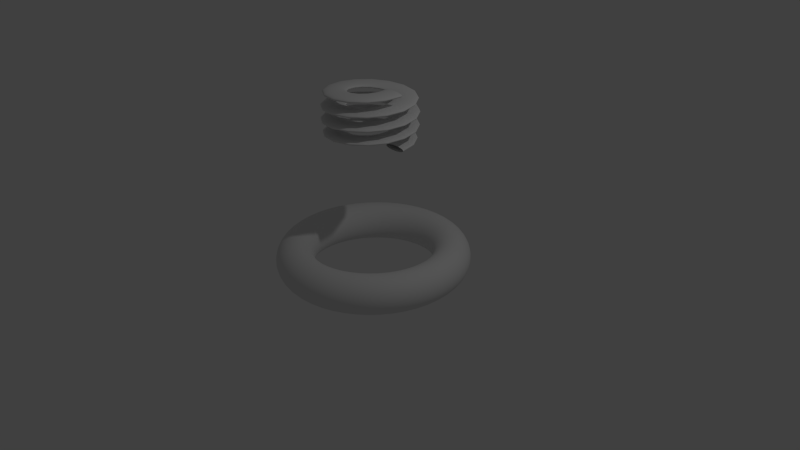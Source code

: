 # Source: doodle.blend  (saved by Blender 2.69.0; exported with 4.5.12 LTS)
import bpy
from mathutils import Matrix  # noqa: F401  (used for matrix-valued properties, if any)

bpy.ops.wm.read_factory_settings(use_empty=True)
scene = bpy.context.scene
scene.name = 'Scene'

# ---- collections
col_collection_1 = bpy.data.collections.new('Collection 1'); scene.collection.children.link(col_collection_1)

# ---- world
world_world = bpy.data.worlds.new('World'); scene.world = world_world
world_world.color = (0.05088, 0.05088, 0.05088)
world_world.use_sun_shadow = False
world_world.sun_shadow_jitter_overblur = 0.0
world_world.cycles.sampling_method = 'MANUAL'
world_world.cycles.sample_map_resolution = 256

# ---- cameras
cam_camera = bpy.data.cameras.new('Camera')
cam_camera.clip_end = 100.0
cam_camera.lens = 35.0
cam_camera.sensor_width = 32.0
cam_camera.sensor_height = 18.0
cam_camera.ortho_scale = 7.314
cam_camera.dof.focus_distance = 0.0
cam_camera.dof.aperture_fstop = 128.0

# ---- lights
light_lamp = bpy.data.lights.new('Lamp', 'POINT')
light_lamp.transmission_factor = 0.0
light_lamp.cutoff_distance = 30.0
light_lamp.energy = 100.0
light_lamp.shadow_buffer_clip_start = 1.001
light_lamp.shadow_soft_size = 0.1
light_lamp.shadow_maximum_resolution = 0.006
light_lamp.use_absolute_resolution = True
light_lamp.cycles.use_multiple_importance_sampling = False

# ---- curves / text
cu_beziercurve = bpy.data.curves.new('BezierCurve', 'CURVE')
cu_beziercurve.dimensions = '3D'
_sp = cu_beziercurve.splines.new('BEZIER'); _sp.bezier_points.add(1)
_sp.bezier_points.foreach_set('co', [1.431, 0.0, 1.0, 5.96e-08, 0.0, -1.0])
_sp.bezier_points.foreach_set('handle_left', [0.931, -2.98e-08, 1.5, -0.869, 0.0, 2.384e-07])
_sp.bezier_points.foreach_set('handle_right', [1.931, 2.98e-08, 0.5, 0.6559, 0.0, -1.755])
for _p, _l, _r in zip(_sp.bezier_points, ['ALIGNED', 'ALIGNED'], ['ALIGNED', 'ALIGNED']): _p.handle_left_type = _l; _p.handle_right_type = _r
_sp.order_u = 0
_sp.order_v = 0
cu_beziercurve.use_path = True
cu_beziercurve.use_path_clamp = True
cu_beziercurve.bevel_resolution = 0
cu_beziercurve.fill_mode = 'HALF'
cu_beziercircle_002 = bpy.data.curves.new('BezierCircle.002', 'CURVE')
cu_beziercircle_002.dimensions = '3D'
_sp = cu_beziercircle_002.splines.new('BEZIER'); _sp.bezier_points.add(3)
_sp.bezier_points.foreach_set('co', [0.3821, 6.729e-16, 1.129e-08, 0.5866, 1.219e-08, 0.2045, 0.7911, 6.729e-16, 1.129e-08, 0.5866, -1.219e-08, -0.2045])
_sp.bezier_points.foreach_set('handle_left', [0.3821, -6.73e-09, -0.1129, 0.4736, 1.219e-08, 0.2045, 0.7911, 6.73e-09, 0.1129, 0.6995, -1.219e-08, -0.2045])
_sp.bezier_points.foreach_set('handle_right', [0.3821, 6.73e-09, 0.1129, 0.6995, 1.219e-08, 0.2045, 0.7911, -6.73e-09, -0.1129, 0.4736, -1.219e-08, -0.2045])
for _p, _l, _r in zip(_sp.bezier_points, ['AUTO', 'AUTO', 'AUTO', 'AUTO'], ['AUTO', 'AUTO', 'AUTO', 'AUTO']): _p.handle_left_type = _l; _p.handle_right_type = _r
_sp.order_u = 0
_sp.order_v = 0
_sp.use_cyclic_u = True
cu_beziercircle_002.use_path = True
cu_beziercircle_002.use_path_clamp = True
cu_beziercircle_002.bevel_resolution = 0
cu_beziercircle_002.fill_mode = 'HALF'
cu_beziercircle_001 = bpy.data.curves.new('BezierCircle.001', 'CURVE')
cu_beziercircle_001.dimensions = '3D'
_sp = cu_beziercircle_001.splines.new('BEZIER'); _sp.bezier_points.add(3)
_sp.bezier_points.foreach_set('co', [-1.0, 0.0, 0.0, 0.0, 1.0, 0.0, 1.0, 0.0, 0.0, 0.0, -1.0, 0.0])
_sp.bezier_points.foreach_set('handle_left', [-1.0, -0.5521, 0.0, -0.5521, 1.0, 0.0, 1.0, 0.5521, 0.0, 0.5521, -1.0, 0.0])
_sp.bezier_points.foreach_set('handle_right', [-1.0, 0.5521, 0.0, 0.5521, 1.0, 0.0, 1.0, -0.5521, 0.0, -0.5521, -1.0, 0.0])
for _p, _l, _r in zip(_sp.bezier_points, ['AUTO', 'AUTO', 'AUTO', 'AUTO'], ['AUTO', 'AUTO', 'AUTO', 'AUTO']): _p.handle_left_type = _l; _p.handle_right_type = _r
_sp.order_u = 0
_sp.order_v = 0
_sp.use_cyclic_u = True
cu_beziercircle_001.use_path = True
cu_beziercircle_001.use_path_clamp = True
cu_beziercircle_001.bevel_resolution = 0
cu_beziercircle_001.fill_mode = 'HALF'
cu_beziercircle = bpy.data.curves.new('BezierCircle', 'CURVE')
cu_beziercircle.dimensions = '3D'
_sp = cu_beziercircle.splines.new('BEZIER'); _sp.bezier_points.add(3)
_sp.bezier_points.foreach_set('co', [-1.0, 0.0, 0.0, 0.0, 1.0, 0.0, 1.0, 0.0, 0.0, 0.0, -1.0, 0.0])
_sp.bezier_points.foreach_set('handle_left', [-1.0, -0.5521, 0.0, -0.5521, 1.0, 0.0, 1.0, 0.5521, 0.0, 0.5521, -1.0, 0.0])
_sp.bezier_points.foreach_set('handle_right', [-1.0, 0.5521, 0.0, 0.5521, 1.0, 0.0, 1.0, -0.5521, 0.0, -0.5521, -1.0, 0.0])
for _p, _l, _r in zip(_sp.bezier_points, ['AUTO', 'AUTO', 'AUTO', 'AUTO'], ['AUTO', 'AUTO', 'AUTO', 'AUTO']): _p.handle_left_type = _l; _p.handle_right_type = _r
_sp.order_u = 0
_sp.order_v = 0
_sp.use_cyclic_u = True
cu_beziercircle.use_path = True
cu_beziercircle.use_path_clamp = True
cu_beziercircle.bevel_mode = 'OBJECT'
cu_beziercircle.bevel_resolution = 0
cu_beziercircle.fill_mode = 'HALF'
lat_lattice = bpy.data.lattices.new('Lattice')
lat_lattice.points_u = 4
lat_lattice.points_v = 4
lat_lattice.points_w = 7
lat_lattice.points.foreach_set('co_deform', [-0.1645, -0.1576, -0.3972, -0.05483, -0.1576, -0.3972, 0.05483, -0.1576, -0.3972, 0.1645, -0.1576, -0.3972, -0.1645, -0.05252, -0.3972, -0.05483, -0.05252, -0.3972, 0.05483, -0.05252, -0.3972, 0.1645, -0.05252, -0.3972, -0.1645, 0.05252, -0.3972, -0.05483, 0.05252, -0.3972, 0.05483, 0.05252, -0.3972, 0.1645, 0.05252, -0.3972, -0.1645, 0.1576, -0.3972, -0.05483, 0.1576, -0.3972, 0.05483, 0.1576, -0.3972, 0.1645, 0.1576, -0.3972, -0.5, -0.5, -0.3333, -0.1667, -0.5, -0.3333, 0.1667, -0.5, -0.3333, 0.5, -0.5, -0.3333, -0.5, -0.1667, -0.3333, -0.1667, -0.1667, -0.3333, 0.1667, -0.1667, -0.3333, 0.5, -0.1667, -0.3333, -0.5, 0.1667, -0.3333, -0.1667, 0.1667, -0.3333, 0.1667, 0.1667, -0.3333, 0.5, 0.1667, -0.3333, -0.5, 0.5, -0.3333, -0.1667, 0.5, -0.3333, 0.1667, 0.5, -0.3333, 0.5, 0.5, -0.3333, -0.887, -0.8752, -0.1667, -0.2957, -0.8752, -0.1667, 0.2957, -0.8752, -0.1667, 0.887, -0.8752, -0.1667, -0.887, -0.2917, -0.1667, -0.2957, -0.2917, -0.1667, 0.2957, -0.2917, -0.1667, 0.887, -0.2917, -0.1667, -0.887, 0.2917, -0.1667, -0.2957, 0.2917, -0.1667, 0.2957, 0.2917, -0.1667, 0.887, 0.2917, -0.1667, -0.887, 0.8752, -0.1667, -0.2957, 0.8752, -0.1667, 0.2957, 0.8752, -0.1667, 0.887, 0.8752, -0.1667, -1.28, -1.243, 2.98e-08, -0.4268, -1.243, 2.98e-08, 0.4268, -1.243, 2.98e-08, 1.28, -1.243, 2.98e-08, -1.28, -0.4143, 2.98e-08, -0.4268, -0.4143, 2.98e-08, 0.4268, -0.4143, 2.98e-08, 1.28, -0.4143, 2.98e-08, -1.28, 0.4143, 2.98e-08, -0.4268, 0.4143, 2.98e-08, 0.4268, 0.4143, 2.98e-08, 1.28, 0.4143, 2.98e-08, -1.28, 1.243, 2.98e-08, -0.4268, 1.243, 2.98e-08, 0.4268, 1.243, 2.98e-08, 1.28, 1.243, 2.98e-08, -0.887, -0.8752, 0.1667, -0.2957, -0.8752, 0.1667, 0.2957, -0.8752, 0.1667, 0.887, -0.8752, 0.1667, -0.887, -0.2917, 0.1667, -0.2957, -0.2917, 0.1667, 0.2957, -0.2917, 0.1667, 0.887, -0.2917, 0.1667, -0.887, 0.2917, 0.1667, -0.2957, 0.2917, 0.1667, 0.2957, 0.2917, 0.1667, 0.887, 0.2917, 0.1667, -0.887, 0.8752, 0.1667, -0.2957, 0.8752, 0.1667, 0.2957, 0.8752, 0.1667, 0.887, 0.8752, 0.1667, -0.5, -0.5, 0.3333, -0.1667, -0.5, 0.3333, 0.1667, -0.5, 0.3333, 0.5, -0.5, 0.3333, -0.5, -0.1667, 0.3333, -0.1667, -0.1667, 0.3333, 0.1667, -0.1667, 0.3333, 0.5, -0.1667, 0.3333, -0.5, 0.1667, 0.3333, -0.1667, 0.1667, 0.3333, 0.1667, 0.1667, 0.3333, 0.5, 0.1667, 0.3333, -0.5, 0.5, 0.3333, -0.1667, 0.5, 0.3333, 0.1667, 0.5, 0.3333, 0.5, 0.5, 0.3333, -0.1645, -0.1576, 0.393, -0.05483, -0.1576, 0.393, 0.05483, -0.1576, 0.393, 0.1645, -0.1576, 0.393, -0.1645, -0.05252, 0.393, -0.05483, -0.05252, 0.393, 0.05483, -0.05252, 0.393, 0.1645, -0.05252, 0.393, -0.1645, 0.05252, 0.393, -0.05483, 0.05252, 0.393, 0.05483, 0.05252, 0.393, 0.1645, 0.05252, 0.393, -0.1645, 0.1576, 0.393, -0.05483, 0.1576, 0.393, 0.05483, 0.1576, 0.393, 0.1645, 0.1576, 0.393])

# ---- objects
ob_lattice = bpy.data.objects.new('Lattice', lat_lattice)
ob_beziercurve = bpy.data.objects.new('BezierCurve', cu_beziercurve)
ob_beziercircle_002 = bpy.data.objects.new('BezierCircle.002', cu_beziercircle_002)
ob_beziercircle_001 = bpy.data.objects.new('BezierCircle.001', cu_beziercircle_001)
ob_beziercircle = bpy.data.objects.new('BezierCircle', cu_beziercircle)
ob_lamp = bpy.data.objects.new('Lamp', light_lamp)
ob_camera = bpy.data.objects.new('Camera', cam_camera)

# ---- transforms, parenting, visibility, modifiers, constraints
ob_lattice.location = (-0.003078, 0.02541, 1.887)
ob_lattice.scale = (1.581, 1.581, 3.867)
ob_lattice.hide_viewport = True
ob_lattice.lineart.crease_threshold = 0.0
ob_beziercurve.location = (1.312, -0.3096, 0.0)
ob_beziercurve.lineart.crease_threshold = 0.0
ob_beziercircle_002.location = (0.0, 0.0, 0.0)
ob_beziercircle_002.lineart.crease_threshold = 0.0
_m = ob_beziercircle_002.modifiers.new('Screw', 'SCREW')
_m.iterations = 4
_m.screw_offset = 1.0
_m.merge_threshold = 0.0
_m = ob_beziercircle_002.modifiers.new('Lattice', 'LATTICE')
_m.object = ob_lattice
ob_beziercircle_001.location = (-3.0, 0.0, 0.0)
ob_beziercircle_001.rotation_euler = (1.571, -0.0, 0.0)
ob_beziercircle_001.scale = (0.2451, 0.2451, 0.2451)
ob_beziercircle_001.hide_viewport = True
ob_beziercircle_001.lineart.crease_threshold = 0.0
ob_beziercircle.location = (0.0, 0.0, 0.0)
ob_beziercircle.hide_viewport = True
ob_beziercircle.lineart.crease_threshold = 0.0
ob_lamp.location = (4.076, 1.005, 5.904)
ob_lamp.rotation_euler = (0.6503, 0.05522, 1.866)
ob_lamp.lock_rotations_4d = False
ob_lamp.empty_display_type = 'ARROWS'
ob_lamp.color = (0.0, 0.0, 0.0, 0.0)
ob_lamp.lineart.crease_threshold = 0.0
ob_camera.location = (7.481, -6.508, 5.344)
ob_camera.rotation_euler = (1.109, 0.01082, 0.8149)
ob_camera.lock_rotations_4d = False
ob_camera.empty_display_type = 'ARROWS'
ob_camera.color = (0.0, 0.0, 0.0, 0.0)
ob_camera.display_type = 'WIRE'
ob_camera.lineart.crease_threshold = 0.0
cu_beziercircle.bevel_object = ob_beziercircle_001

# ---- collection membership
col_collection_1.objects.link(ob_lattice)
col_collection_1.objects.link(ob_beziercurve)
col_collection_1.objects.link(ob_beziercircle_002)
col_collection_1.objects.link(ob_beziercircle_001)
col_collection_1.objects.link(ob_beziercircle)
col_collection_1.objects.link(ob_lamp)
col_collection_1.objects.link(ob_camera)

# ---- scene / render settings (as saved in the file)
scene.camera = ob_camera
scene.frame_start = 1; scene.frame_end = 250; scene.frame_set(1)
scene.render.engine = 'BLENDER_EEVEE_NEXT'
scene.render.image_settings.compression = 90
scene.render.resolution_percentage = 50
scene.render.dither_intensity = 0.0
scene.cycles.use_denoising = False
scene.cycles.samples = 10
scene.cycles.sampling_pattern = 'TABULATED_SOBOL'
scene.cycles.light_sampling_threshold = 0.0
scene.cycles.use_adaptive_sampling = False
scene.cycles.use_light_tree = False
scene.cycles.blur_glossy = 0.0
scene.cycles.volume_bounces = 1
scene.cycles.pixel_filter_type = 'GAUSSIAN'
scene.cycles.sample_clamp_indirect = 0.0
scene.view_settings.view_transform = 'Standard'
bpy.context.view_layer.update()

